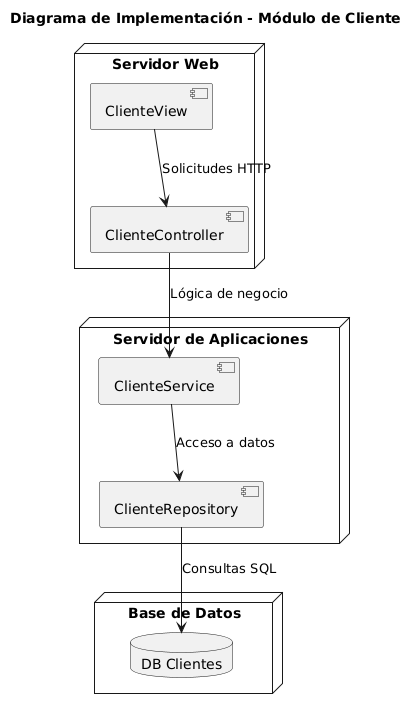

The diagram above was rendered by PlantUML. Its source (embedded in the PNG):
@startuml
title Diagrama de Implementación - Módulo de Cliente

node "Servidor Web" {
    component "ClienteController" as CC
    component "ClienteView" as CV
}

node "Servidor de Aplicaciones" {
    component "ClienteService" as CS
    component "ClienteRepository" as CR
}

node "Base de Datos" {
    database "DB Clientes" as DB
}

CV --> CC : Solicitudes HTTP
CC --> CS : Lógica de negocio
CS --> CR : Acceso a datos
CR --> DB : Consultas SQL
@enduml